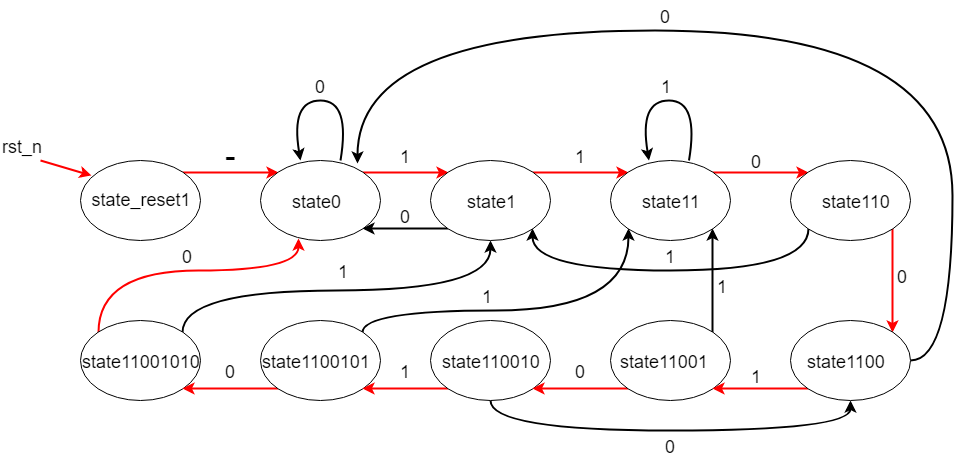

The diagram above was exported from draw.io. Its source (the exported page's mxGraphModel, read from the mxfile embedded in the PNG):
<mxGraphModel dx="1010" dy="1719" grid="1" gridSize="10" guides="1" tooltips="1" connect="1" arrows="1" fold="1" page="1" pageScale="1" pageWidth="827" pageHeight="1169" math="0" shadow="0">
  <root>
    <mxCell id="0" />
    <mxCell id="1" parent="0" />
    <mxCell id="drOTfGXZiEiX0GrkbVBf-25" style="edgeStyle=orthogonalEdgeStyle;curved=1;rounded=0;orthogonalLoop=1;jettySize=auto;html=1;exitX=1;exitY=0;exitDx=0;exitDy=0;entryX=0;entryY=0;entryDx=0;entryDy=0;strokeColor=#FF0000;strokeWidth=2;" edge="1" parent="1" source="drOTfGXZiEiX0GrkbVBf-1" target="drOTfGXZiEiX0GrkbVBf-2">
      <mxGeometry relative="1" as="geometry" />
    </mxCell>
    <mxCell id="drOTfGXZiEiX0GrkbVBf-1" value="&lt;font style=&quot;font-size: 18px&quot;&gt;state_reset1&lt;/font&gt;" style="ellipse;whiteSpace=wrap;html=1;" vertex="1" parent="1">
      <mxGeometry x="150" y="100" width="120" height="80" as="geometry" />
    </mxCell>
    <mxCell id="drOTfGXZiEiX0GrkbVBf-27" style="edgeStyle=orthogonalEdgeStyle;curved=1;rounded=0;orthogonalLoop=1;jettySize=auto;html=1;exitX=1;exitY=0;exitDx=0;exitDy=0;entryX=0;entryY=0;entryDx=0;entryDy=0;strokeColor=#FF0000;strokeWidth=2;" edge="1" parent="1" source="drOTfGXZiEiX0GrkbVBf-2" target="drOTfGXZiEiX0GrkbVBf-3">
      <mxGeometry relative="1" as="geometry" />
    </mxCell>
    <mxCell id="drOTfGXZiEiX0GrkbVBf-2" value="" style="ellipse;whiteSpace=wrap;html=1;" vertex="1" parent="1">
      <mxGeometry x="330" y="100" width="120" height="80" as="geometry" />
    </mxCell>
    <mxCell id="drOTfGXZiEiX0GrkbVBf-28" style="edgeStyle=orthogonalEdgeStyle;curved=1;rounded=0;orthogonalLoop=1;jettySize=auto;html=1;exitX=1;exitY=0;exitDx=0;exitDy=0;entryX=0;entryY=0;entryDx=0;entryDy=0;strokeColor=#FF0000;strokeWidth=2;" edge="1" parent="1" source="drOTfGXZiEiX0GrkbVBf-3" target="drOTfGXZiEiX0GrkbVBf-4">
      <mxGeometry relative="1" as="geometry" />
    </mxCell>
    <mxCell id="drOTfGXZiEiX0GrkbVBf-49" style="edgeStyle=orthogonalEdgeStyle;curved=1;rounded=0;orthogonalLoop=1;jettySize=auto;html=1;exitX=0;exitY=1;exitDx=0;exitDy=0;entryX=1;entryY=1;entryDx=0;entryDy=0;strokeColor=#000000;strokeWidth=2;" edge="1" parent="1" source="drOTfGXZiEiX0GrkbVBf-3" target="drOTfGXZiEiX0GrkbVBf-2">
      <mxGeometry relative="1" as="geometry" />
    </mxCell>
    <mxCell id="drOTfGXZiEiX0GrkbVBf-3" value="" style="ellipse;whiteSpace=wrap;html=1;" vertex="1" parent="1">
      <mxGeometry x="500" y="100" width="120" height="80" as="geometry" />
    </mxCell>
    <mxCell id="drOTfGXZiEiX0GrkbVBf-29" style="edgeStyle=orthogonalEdgeStyle;curved=1;rounded=0;orthogonalLoop=1;jettySize=auto;html=1;exitX=1;exitY=0;exitDx=0;exitDy=0;entryX=0;entryY=0;entryDx=0;entryDy=0;strokeColor=#FF0000;strokeWidth=2;" edge="1" parent="1" source="drOTfGXZiEiX0GrkbVBf-4" target="drOTfGXZiEiX0GrkbVBf-5">
      <mxGeometry relative="1" as="geometry" />
    </mxCell>
    <mxCell id="drOTfGXZiEiX0GrkbVBf-4" value="" style="ellipse;whiteSpace=wrap;html=1;" vertex="1" parent="1">
      <mxGeometry x="680" y="100" width="120" height="80" as="geometry" />
    </mxCell>
    <mxCell id="drOTfGXZiEiX0GrkbVBf-30" style="edgeStyle=orthogonalEdgeStyle;curved=1;rounded=0;orthogonalLoop=1;jettySize=auto;html=1;exitX=1;exitY=1;exitDx=0;exitDy=0;entryX=1;entryY=0;entryDx=0;entryDy=0;strokeColor=#FF0000;strokeWidth=2;" edge="1" parent="1" source="drOTfGXZiEiX0GrkbVBf-5" target="drOTfGXZiEiX0GrkbVBf-10">
      <mxGeometry relative="1" as="geometry" />
    </mxCell>
    <mxCell id="drOTfGXZiEiX0GrkbVBf-51" style="edgeStyle=orthogonalEdgeStyle;curved=1;rounded=0;orthogonalLoop=1;jettySize=auto;html=1;exitX=0;exitY=1;exitDx=0;exitDy=0;entryX=1;entryY=1;entryDx=0;entryDy=0;strokeColor=#000000;strokeWidth=2;" edge="1" parent="1" source="drOTfGXZiEiX0GrkbVBf-5" target="drOTfGXZiEiX0GrkbVBf-3">
      <mxGeometry relative="1" as="geometry">
        <Array as="points">
          <mxPoint x="878" y="210" />
          <mxPoint x="602" y="210" />
        </Array>
      </mxGeometry>
    </mxCell>
    <mxCell id="drOTfGXZiEiX0GrkbVBf-5" value="" style="ellipse;whiteSpace=wrap;html=1;" vertex="1" parent="1">
      <mxGeometry x="860" y="100" width="120" height="80" as="geometry" />
    </mxCell>
    <mxCell id="drOTfGXZiEiX0GrkbVBf-35" style="edgeStyle=orthogonalEdgeStyle;curved=1;rounded=0;orthogonalLoop=1;jettySize=auto;html=1;exitX=0;exitY=0;exitDx=0;exitDy=0;entryX=0.32;entryY=0.978;entryDx=0;entryDy=0;strokeWidth=2;strokeColor=#FF0000;entryPerimeter=0;" edge="1" parent="1" source="drOTfGXZiEiX0GrkbVBf-6" target="drOTfGXZiEiX0GrkbVBf-2">
      <mxGeometry relative="1" as="geometry">
        <Array as="points">
          <mxPoint x="168" y="210" />
          <mxPoint x="368" y="210" />
        </Array>
      </mxGeometry>
    </mxCell>
    <mxCell id="drOTfGXZiEiX0GrkbVBf-36" style="edgeStyle=orthogonalEdgeStyle;curved=1;rounded=0;orthogonalLoop=1;jettySize=auto;html=1;exitX=1;exitY=0;exitDx=0;exitDy=0;strokeWidth=2;" edge="1" parent="1" source="drOTfGXZiEiX0GrkbVBf-6">
      <mxGeometry relative="1" as="geometry">
        <mxPoint x="560" y="180" as="targetPoint" />
        <Array as="points">
          <mxPoint x="252" y="230" />
          <mxPoint x="560" y="230" />
        </Array>
      </mxGeometry>
    </mxCell>
    <mxCell id="drOTfGXZiEiX0GrkbVBf-6" value="" style="ellipse;whiteSpace=wrap;html=1;" vertex="1" parent="1">
      <mxGeometry x="150" y="260" width="120" height="80" as="geometry" />
    </mxCell>
    <mxCell id="drOTfGXZiEiX0GrkbVBf-34" style="edgeStyle=orthogonalEdgeStyle;curved=1;rounded=0;orthogonalLoop=1;jettySize=auto;html=1;exitX=0;exitY=1;exitDx=0;exitDy=0;entryX=1;entryY=1;entryDx=0;entryDy=0;strokeWidth=2;strokeColor=#FF0000;" edge="1" parent="1" source="drOTfGXZiEiX0GrkbVBf-7" target="drOTfGXZiEiX0GrkbVBf-6">
      <mxGeometry relative="1" as="geometry" />
    </mxCell>
    <mxCell id="drOTfGXZiEiX0GrkbVBf-65" style="edgeStyle=orthogonalEdgeStyle;curved=1;rounded=0;orthogonalLoop=1;jettySize=auto;html=1;exitX=1;exitY=0;exitDx=0;exitDy=0;entryX=0;entryY=1;entryDx=0;entryDy=0;strokeColor=#000000;strokeWidth=2;" edge="1" parent="1" source="drOTfGXZiEiX0GrkbVBf-7" target="drOTfGXZiEiX0GrkbVBf-4">
      <mxGeometry relative="1" as="geometry">
        <Array as="points">
          <mxPoint x="432" y="250" />
          <mxPoint x="698" y="250" />
        </Array>
      </mxGeometry>
    </mxCell>
    <mxCell id="drOTfGXZiEiX0GrkbVBf-7" value="" style="ellipse;whiteSpace=wrap;html=1;" vertex="1" parent="1">
      <mxGeometry x="330" y="260" width="120" height="80" as="geometry" />
    </mxCell>
    <mxCell id="drOTfGXZiEiX0GrkbVBf-33" style="edgeStyle=orthogonalEdgeStyle;curved=1;rounded=0;orthogonalLoop=1;jettySize=auto;html=1;exitX=0;exitY=1;exitDx=0;exitDy=0;entryX=1;entryY=1;entryDx=0;entryDy=0;strokeColor=#FF0000;strokeWidth=2;" edge="1" parent="1" source="drOTfGXZiEiX0GrkbVBf-8" target="drOTfGXZiEiX0GrkbVBf-7">
      <mxGeometry relative="1" as="geometry" />
    </mxCell>
    <mxCell id="drOTfGXZiEiX0GrkbVBf-63" style="edgeStyle=orthogonalEdgeStyle;curved=1;rounded=0;orthogonalLoop=1;jettySize=auto;html=1;exitX=0.5;exitY=1;exitDx=0;exitDy=0;entryX=0.5;entryY=1;entryDx=0;entryDy=0;strokeColor=#000000;strokeWidth=2;" edge="1" parent="1" source="drOTfGXZiEiX0GrkbVBf-8" target="drOTfGXZiEiX0GrkbVBf-10">
      <mxGeometry relative="1" as="geometry">
        <Array as="points">
          <mxPoint x="560" y="370" />
          <mxPoint x="920" y="370" />
        </Array>
      </mxGeometry>
    </mxCell>
    <mxCell id="drOTfGXZiEiX0GrkbVBf-8" value="" style="ellipse;whiteSpace=wrap;html=1;" vertex="1" parent="1">
      <mxGeometry x="500" y="260" width="120" height="80" as="geometry" />
    </mxCell>
    <mxCell id="drOTfGXZiEiX0GrkbVBf-32" style="edgeStyle=orthogonalEdgeStyle;curved=1;rounded=0;orthogonalLoop=1;jettySize=auto;html=1;exitX=0;exitY=1;exitDx=0;exitDy=0;entryX=1;entryY=1;entryDx=0;entryDy=0;strokeWidth=2;strokeColor=#FF0000;" edge="1" parent="1" source="drOTfGXZiEiX0GrkbVBf-9" target="drOTfGXZiEiX0GrkbVBf-8">
      <mxGeometry relative="1" as="geometry" />
    </mxCell>
    <mxCell id="drOTfGXZiEiX0GrkbVBf-61" style="edgeStyle=orthogonalEdgeStyle;curved=1;rounded=0;orthogonalLoop=1;jettySize=auto;html=1;exitX=1;exitY=0;exitDx=0;exitDy=0;entryX=1;entryY=1;entryDx=0;entryDy=0;strokeColor=#000000;strokeWidth=2;" edge="1" parent="1" source="drOTfGXZiEiX0GrkbVBf-9" target="drOTfGXZiEiX0GrkbVBf-4">
      <mxGeometry relative="1" as="geometry" />
    </mxCell>
    <mxCell id="drOTfGXZiEiX0GrkbVBf-9" value="" style="ellipse;whiteSpace=wrap;html=1;" vertex="1" parent="1">
      <mxGeometry x="680" y="260" width="120" height="80" as="geometry" />
    </mxCell>
    <mxCell id="drOTfGXZiEiX0GrkbVBf-31" style="edgeStyle=orthogonalEdgeStyle;curved=1;rounded=0;orthogonalLoop=1;jettySize=auto;html=1;exitX=0;exitY=1;exitDx=0;exitDy=0;entryX=1;entryY=1;entryDx=0;entryDy=0;strokeWidth=2;strokeColor=#FF0000;" edge="1" parent="1" source="drOTfGXZiEiX0GrkbVBf-10" target="drOTfGXZiEiX0GrkbVBf-9">
      <mxGeometry relative="1" as="geometry" />
    </mxCell>
    <mxCell id="drOTfGXZiEiX0GrkbVBf-59" style="edgeStyle=orthogonalEdgeStyle;curved=1;rounded=0;orthogonalLoop=1;jettySize=auto;html=1;exitX=1;exitY=0.5;exitDx=0;exitDy=0;strokeColor=#000000;strokeWidth=2;entryX=0.807;entryY=0.035;entryDx=0;entryDy=0;entryPerimeter=0;" edge="1" parent="1" source="drOTfGXZiEiX0GrkbVBf-10" target="drOTfGXZiEiX0GrkbVBf-2">
      <mxGeometry relative="1" as="geometry">
        <mxPoint x="490" y="-20" as="targetPoint" />
        <Array as="points">
          <mxPoint x="1022" y="300" />
          <mxPoint x="1022" y="-30" />
          <mxPoint x="427" y="-30" />
        </Array>
      </mxGeometry>
    </mxCell>
    <mxCell id="drOTfGXZiEiX0GrkbVBf-10" value="" style="ellipse;whiteSpace=wrap;html=1;" vertex="1" parent="1">
      <mxGeometry x="860" y="260" width="120" height="80" as="geometry" />
    </mxCell>
    <mxCell id="drOTfGXZiEiX0GrkbVBf-11" value="&lt;font style=&quot;font-size: 18px&quot;&gt;state0&lt;br&gt;&lt;/font&gt;" style="text;html=1;" vertex="1" parent="1">
      <mxGeometry x="360" y="125" width="50" height="30" as="geometry" />
    </mxCell>
    <mxCell id="drOTfGXZiEiX0GrkbVBf-15" value="&lt;font style=&quot;font-size: 18px&quot;&gt;state1&lt;br&gt;&lt;/font&gt;" style="text;html=1;" vertex="1" parent="1">
      <mxGeometry x="535" y="125" width="50" height="30" as="geometry" />
    </mxCell>
    <mxCell id="drOTfGXZiEiX0GrkbVBf-16" value="&lt;font style=&quot;font-size: 18px&quot;&gt;state11&lt;br&gt;&lt;/font&gt;" style="text;html=1;" vertex="1" parent="1">
      <mxGeometry x="710" y="125" width="50" height="30" as="geometry" />
    </mxCell>
    <mxCell id="drOTfGXZiEiX0GrkbVBf-17" value="&lt;font style=&quot;font-size: 18px&quot;&gt;state110&lt;br&gt;&lt;/font&gt;" style="text;html=1;" vertex="1" parent="1">
      <mxGeometry x="890" y="125" width="50" height="30" as="geometry" />
    </mxCell>
    <mxCell id="drOTfGXZiEiX0GrkbVBf-18" value="&lt;font style=&quot;font-size: 18px&quot;&gt;state1100&lt;br&gt;&lt;/font&gt;" style="text;html=1;" vertex="1" parent="1">
      <mxGeometry x="875" y="285" width="95" height="30" as="geometry" />
    </mxCell>
    <mxCell id="drOTfGXZiEiX0GrkbVBf-19" value="&lt;font style=&quot;font-size: 18px&quot;&gt;state11001&lt;br&gt;&lt;/font&gt;" style="text;html=1;" vertex="1" parent="1">
      <mxGeometry x="687.5" y="285" width="95" height="30" as="geometry" />
    </mxCell>
    <mxCell id="drOTfGXZiEiX0GrkbVBf-20" value="&lt;font style=&quot;font-size: 18px&quot;&gt;state110010&lt;br&gt;&lt;/font&gt;" style="text;html=1;" vertex="1" parent="1">
      <mxGeometry x="510" y="285" width="95" height="30" as="geometry" />
    </mxCell>
    <mxCell id="drOTfGXZiEiX0GrkbVBf-21" value="&lt;font style=&quot;font-size: 18px&quot;&gt;state1100101&lt;br&gt;&lt;/font&gt;" style="text;html=1;" vertex="1" parent="1">
      <mxGeometry x="330" y="285" width="120" height="30" as="geometry" />
    </mxCell>
    <mxCell id="drOTfGXZiEiX0GrkbVBf-22" value="&lt;font style=&quot;font-size: 18px&quot;&gt;state11001010&lt;br&gt;&lt;/font&gt;" style="text;html=1;" vertex="1" parent="1">
      <mxGeometry x="150" y="285" width="120" height="30" as="geometry" />
    </mxCell>
    <mxCell id="drOTfGXZiEiX0GrkbVBf-23" value="" style="endArrow=classic;html=1;entryX=0.093;entryY=0.187;entryDx=0;entryDy=0;entryPerimeter=0;strokeColor=#FF0000;strokeWidth=2;" edge="1" parent="1" target="drOTfGXZiEiX0GrkbVBf-1">
      <mxGeometry width="50" height="50" relative="1" as="geometry">
        <mxPoint x="110" y="100" as="sourcePoint" />
        <mxPoint x="160" y="50" as="targetPoint" />
      </mxGeometry>
    </mxCell>
    <mxCell id="drOTfGXZiEiX0GrkbVBf-24" value="&lt;font style=&quot;font-size: 18px&quot;&gt;rst_n&lt;br&gt;&lt;/font&gt;" style="text;html=1;" vertex="1" parent="1">
      <mxGeometry x="70" y="70" width="50" height="30" as="geometry" />
    </mxCell>
    <mxCell id="drOTfGXZiEiX0GrkbVBf-37" value="" style="curved=1;endArrow=classic;html=1;strokeColor=#000000;strokeWidth=2;" edge="1" parent="1">
      <mxGeometry width="50" height="50" relative="1" as="geometry">
        <mxPoint x="410" y="100" as="sourcePoint" />
        <mxPoint x="370" y="100" as="targetPoint" />
        <Array as="points">
          <mxPoint x="420" y="40" />
          <mxPoint x="360" y="40" />
        </Array>
      </mxGeometry>
    </mxCell>
    <mxCell id="drOTfGXZiEiX0GrkbVBf-40" value="&lt;font style=&quot;font-size: 18px&quot;&gt;0&lt;br&gt;&lt;/font&gt;" style="text;html=1;" vertex="1" parent="1">
      <mxGeometry x="382.5" y="10" width="15" height="30" as="geometry" />
    </mxCell>
    <mxCell id="drOTfGXZiEiX0GrkbVBf-41" value="&lt;font style=&quot;font-size: 32px&quot;&gt;-&lt;br&gt;&lt;/font&gt;" style="text;html=1;" vertex="1" parent="1">
      <mxGeometry x="292.5" y="70" width="15" height="30" as="geometry" />
    </mxCell>
    <mxCell id="drOTfGXZiEiX0GrkbVBf-42" value="&lt;font style=&quot;font-size: 18px&quot;&gt;1&lt;br&gt;&lt;/font&gt;" style="text;html=1;" vertex="1" parent="1">
      <mxGeometry x="467.5" y="80" width="15" height="30" as="geometry" />
    </mxCell>
    <mxCell id="drOTfGXZiEiX0GrkbVBf-43" value="" style="curved=1;endArrow=classic;html=1;strokeColor=#000000;strokeWidth=2;" edge="1" parent="1">
      <mxGeometry width="50" height="50" relative="1" as="geometry">
        <mxPoint x="758.5" y="100" as="sourcePoint" />
        <mxPoint x="718.5" y="100" as="targetPoint" />
        <Array as="points">
          <mxPoint x="768.5" y="40" />
          <mxPoint x="708.5" y="40" />
        </Array>
      </mxGeometry>
    </mxCell>
    <mxCell id="drOTfGXZiEiX0GrkbVBf-44" value="&lt;font style=&quot;font-size: 18px&quot;&gt;1&lt;br&gt;&lt;/font&gt;" style="text;html=1;" vertex="1" parent="1">
      <mxGeometry x="728.5" y="10" width="15" height="30" as="geometry" />
    </mxCell>
    <mxCell id="drOTfGXZiEiX0GrkbVBf-45" value="&lt;font style=&quot;font-size: 18px&quot;&gt;1&lt;br&gt;&lt;/font&gt;" style="text;html=1;" vertex="1" parent="1">
      <mxGeometry x="642.5" y="80" width="15" height="30" as="geometry" />
    </mxCell>
    <mxCell id="drOTfGXZiEiX0GrkbVBf-46" value="&lt;font style=&quot;font-size: 18px&quot;&gt;0&lt;br&gt;&lt;/font&gt;" style="text;html=1;" vertex="1" parent="1">
      <mxGeometry x="819" y="85" width="15" height="30" as="geometry" />
    </mxCell>
    <mxCell id="drOTfGXZiEiX0GrkbVBf-47" value="&lt;font style=&quot;font-size: 18px&quot;&gt;0&lt;br&gt;&lt;/font&gt;" style="text;html=1;" vertex="1" parent="1">
      <mxGeometry x="965" y="200" width="15" height="30" as="geometry" />
    </mxCell>
    <mxCell id="drOTfGXZiEiX0GrkbVBf-50" value="&lt;font style=&quot;font-size: 18px&quot;&gt;0&lt;br&gt;&lt;/font&gt;" style="text;html=1;" vertex="1" parent="1">
      <mxGeometry x="467.5" y="140" width="15" height="30" as="geometry" />
    </mxCell>
    <mxCell id="drOTfGXZiEiX0GrkbVBf-52" value="&lt;font style=&quot;font-size: 18px&quot;&gt;1&lt;br&gt;&lt;/font&gt;" style="text;html=1;" vertex="1" parent="1">
      <mxGeometry x="732.5" y="180" width="15" height="30" as="geometry" />
    </mxCell>
    <mxCell id="drOTfGXZiEiX0GrkbVBf-53" value="&lt;font style=&quot;font-size: 18px&quot;&gt;1&lt;br&gt;&lt;/font&gt;" style="text;html=1;" vertex="1" parent="1">
      <mxGeometry x="819" y="300" width="15" height="30" as="geometry" />
    </mxCell>
    <mxCell id="drOTfGXZiEiX0GrkbVBf-54" value="&lt;font style=&quot;font-size: 18px&quot;&gt;1&lt;br&gt;&lt;/font&gt;" style="text;html=1;" vertex="1" parent="1">
      <mxGeometry x="467.5" y="295" width="15" height="30" as="geometry" />
    </mxCell>
    <mxCell id="drOTfGXZiEiX0GrkbVBf-55" value="&lt;font style=&quot;font-size: 18px&quot;&gt;0&lt;br&gt;&lt;/font&gt;" style="text;html=1;" vertex="1" parent="1">
      <mxGeometry x="292.5" y="295" width="15" height="30" as="geometry" />
    </mxCell>
    <mxCell id="drOTfGXZiEiX0GrkbVBf-56" value="&lt;font style=&quot;font-size: 18px&quot;&gt;0&lt;br&gt;&lt;/font&gt;" style="text;html=1;" vertex="1" parent="1">
      <mxGeometry x="642.5" y="295" width="15" height="30" as="geometry" />
    </mxCell>
    <mxCell id="drOTfGXZiEiX0GrkbVBf-57" value="&lt;font style=&quot;font-size: 18px&quot;&gt;0&lt;br&gt;&lt;/font&gt;" style="text;html=1;" vertex="1" parent="1">
      <mxGeometry x="250" y="180" width="15" height="30" as="geometry" />
    </mxCell>
    <mxCell id="drOTfGXZiEiX0GrkbVBf-58" value="&lt;font style=&quot;font-size: 18px&quot;&gt;1&lt;br&gt;&lt;/font&gt;" style="text;html=1;" vertex="1" parent="1">
      <mxGeometry x="406" y="195" width="15" height="30" as="geometry" />
    </mxCell>
    <mxCell id="drOTfGXZiEiX0GrkbVBf-60" value="&lt;font style=&quot;font-size: 18px&quot;&gt;0&lt;br&gt;&lt;/font&gt;" style="text;html=1;" vertex="1" parent="1">
      <mxGeometry x="727.5" y="-60" width="15" height="30" as="geometry" />
    </mxCell>
    <mxCell id="drOTfGXZiEiX0GrkbVBf-62" value="&lt;font style=&quot;font-size: 18px&quot;&gt;1&lt;br&gt;&lt;/font&gt;" style="text;html=1;" vertex="1" parent="1">
      <mxGeometry x="785" y="210" width="15" height="30" as="geometry" />
    </mxCell>
    <mxCell id="drOTfGXZiEiX0GrkbVBf-64" value="&lt;font style=&quot;font-size: 18px&quot;&gt;0&lt;br&gt;&lt;/font&gt;" style="text;html=1;" vertex="1" parent="1">
      <mxGeometry x="732.5" y="370" width="15" height="30" as="geometry" />
    </mxCell>
    <mxCell id="drOTfGXZiEiX0GrkbVBf-66" value="&lt;font style=&quot;font-size: 18px&quot;&gt;1&lt;br&gt;&lt;/font&gt;" style="text;html=1;" vertex="1" parent="1">
      <mxGeometry x="550" y="220" width="15" height="30" as="geometry" />
    </mxCell>
  </root>
</mxGraphModel>